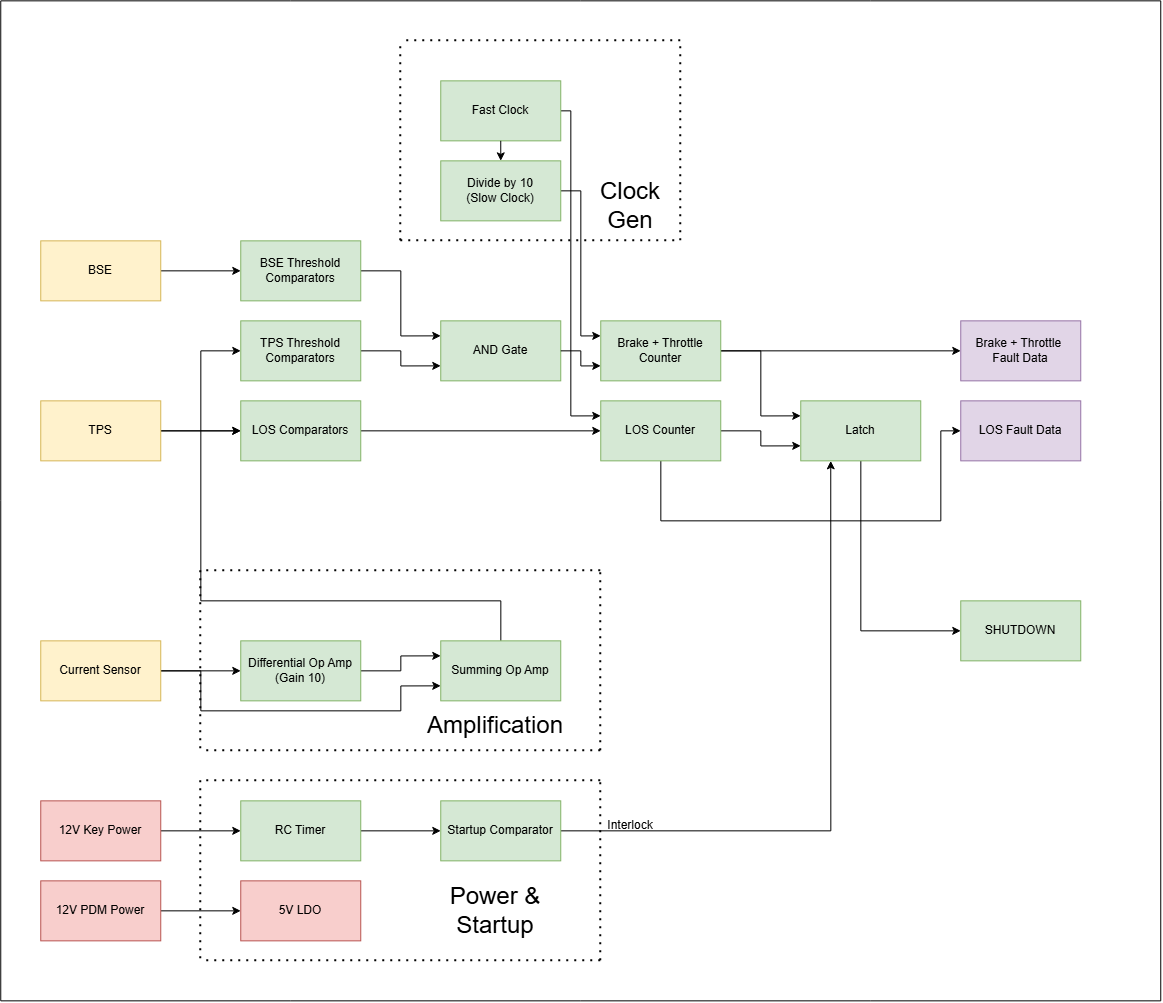

The diagram above was exported from draw.io. Its source (the exported page's mxGraphModel, read from the mxfile embedded in the PNG):
<mxGraphModel dx="1873" dy="2058" grid="1" gridSize="10" guides="1" tooltips="1" connect="1" arrows="1" fold="1" page="1" pageScale="1" pageWidth="850" pageHeight="1100" math="0" shadow="0">
  <root>
    <mxCell id="0" />
    <mxCell id="1" parent="0" />
    <mxCell id="TKOhtmYVIGcNnVrcgMmz-7" edge="1" parent="1" source="TKOhtmYVIGcNnVrcgMmz-1" style="edgeStyle=orthogonalEdgeStyle;rounded=0;orthogonalLoop=1;jettySize=auto;html=1;entryX=0;entryY=0.5;entryDx=0;entryDy=0;" target="TKOhtmYVIGcNnVrcgMmz-5">
      <mxGeometry relative="1" as="geometry" />
    </mxCell>
    <mxCell id="TKOhtmYVIGcNnVrcgMmz-1" parent="1" style="rounded=0;whiteSpace=wrap;html=1;fillColor=#f8cecc;strokeColor=#b85450;" value="12V Key Power" vertex="1">
      <mxGeometry height="60" width="120" x="40" y="240" as="geometry" />
    </mxCell>
    <mxCell id="TKOhtmYVIGcNnVrcgMmz-4" edge="1" parent="1" source="TKOhtmYVIGcNnVrcgMmz-2" style="edgeStyle=orthogonalEdgeStyle;rounded=0;orthogonalLoop=1;jettySize=auto;html=1;entryX=0;entryY=0.5;entryDx=0;entryDy=0;" target="TKOhtmYVIGcNnVrcgMmz-3">
      <mxGeometry relative="1" as="geometry" />
    </mxCell>
    <mxCell id="TKOhtmYVIGcNnVrcgMmz-2" parent="1" style="rounded=0;whiteSpace=wrap;html=1;fillColor=#f8cecc;strokeColor=#b85450;" value="12V PDM Power" vertex="1">
      <mxGeometry height="60" width="120" x="40" y="320" as="geometry" />
    </mxCell>
    <mxCell id="TKOhtmYVIGcNnVrcgMmz-3" parent="1" style="rounded=0;whiteSpace=wrap;html=1;fillColor=#f8cecc;strokeColor=#b85450;" value="5V LDO" vertex="1">
      <mxGeometry height="60" width="120" x="240" y="320" as="geometry" />
    </mxCell>
    <mxCell id="TKOhtmYVIGcNnVrcgMmz-8" edge="1" parent="1" source="TKOhtmYVIGcNnVrcgMmz-5" style="edgeStyle=orthogonalEdgeStyle;rounded=0;orthogonalLoop=1;jettySize=auto;html=1;entryX=0;entryY=0.5;entryDx=0;entryDy=0;" target="TKOhtmYVIGcNnVrcgMmz-6">
      <mxGeometry relative="1" as="geometry" />
    </mxCell>
    <mxCell id="TKOhtmYVIGcNnVrcgMmz-5" parent="1" style="rounded=0;whiteSpace=wrap;html=1;fillColor=#d5e8d4;strokeColor=#82b366;" value="RC Timer" vertex="1">
      <mxGeometry height="60" width="120" x="240" y="240" as="geometry" />
    </mxCell>
    <mxCell id="TKOhtmYVIGcNnVrcgMmz-52" edge="1" parent="1" source="TKOhtmYVIGcNnVrcgMmz-6" style="edgeStyle=orthogonalEdgeStyle;rounded=0;orthogonalLoop=1;jettySize=auto;html=1;entryX=0.25;entryY=1;entryDx=0;entryDy=0;" target="TKOhtmYVIGcNnVrcgMmz-9">
      <mxGeometry relative="1" as="geometry">
        <mxPoint x="780" y="-120" as="targetPoint" />
      </mxGeometry>
    </mxCell>
    <mxCell id="TKOhtmYVIGcNnVrcgMmz-6" parent="1" style="rounded=0;whiteSpace=wrap;html=1;fillColor=#d5e8d4;strokeColor=#82b366;" value="Startup Comparator" vertex="1">
      <mxGeometry height="60" width="120" x="440" y="240" as="geometry" />
    </mxCell>
    <mxCell id="TKOhtmYVIGcNnVrcgMmz-66" edge="1" parent="1" source="TKOhtmYVIGcNnVrcgMmz-9" style="edgeStyle=orthogonalEdgeStyle;rounded=0;orthogonalLoop=1;jettySize=auto;html=1;entryX=0;entryY=0.5;entryDx=0;entryDy=0;" target="TKOhtmYVIGcNnVrcgMmz-67">
      <mxGeometry relative="1" as="geometry">
        <Array as="points">
          <mxPoint x="860" y="70" />
        </Array>
        <mxPoint x="860" y="80" as="targetPoint" />
      </mxGeometry>
    </mxCell>
    <mxCell id="TKOhtmYVIGcNnVrcgMmz-9" parent="1" style="rounded=0;whiteSpace=wrap;html=1;fillColor=#d5e8d4;strokeColor=#82b366;" value="Latch" vertex="1">
      <mxGeometry height="60" width="120" x="800" y="-160" as="geometry" />
    </mxCell>
    <mxCell id="TKOhtmYVIGcNnVrcgMmz-21" edge="1" parent="1" source="TKOhtmYVIGcNnVrcgMmz-10" style="edgeStyle=orthogonalEdgeStyle;rounded=0;orthogonalLoop=1;jettySize=auto;html=1;entryX=0;entryY=0.5;entryDx=0;entryDy=0;" target="TKOhtmYVIGcNnVrcgMmz-19">
      <mxGeometry relative="1" as="geometry" />
    </mxCell>
    <mxCell id="TKOhtmYVIGcNnVrcgMmz-36" edge="1" parent="1" source="TKOhtmYVIGcNnVrcgMmz-10" style="edgeStyle=orthogonalEdgeStyle;rounded=0;orthogonalLoop=1;jettySize=auto;html=1;entryX=0;entryY=0.5;entryDx=0;entryDy=0;" target="TKOhtmYVIGcNnVrcgMmz-33">
      <mxGeometry relative="1" as="geometry" />
    </mxCell>
    <mxCell id="TKOhtmYVIGcNnVrcgMmz-10" parent="1" style="rounded=0;whiteSpace=wrap;html=1;fillColor=#fff2cc;strokeColor=#d6b656;" value="TPS" vertex="1">
      <mxGeometry height="60" width="120" x="40" y="-160" as="geometry" />
    </mxCell>
    <mxCell id="TKOhtmYVIGcNnVrcgMmz-35" edge="1" parent="1" source="TKOhtmYVIGcNnVrcgMmz-11" style="edgeStyle=orthogonalEdgeStyle;rounded=0;orthogonalLoop=1;jettySize=auto;html=1;entryX=0;entryY=0.5;entryDx=0;entryDy=0;" target="TKOhtmYVIGcNnVrcgMmz-34">
      <mxGeometry relative="1" as="geometry" />
    </mxCell>
    <mxCell id="TKOhtmYVIGcNnVrcgMmz-11" parent="1" style="rounded=0;whiteSpace=wrap;html=1;fillColor=#fff2cc;strokeColor=#d6b656;" value="BSE" vertex="1">
      <mxGeometry height="60" width="120" x="40" y="-320" as="geometry" />
    </mxCell>
    <mxCell id="TKOhtmYVIGcNnVrcgMmz-15" edge="1" parent="1" source="TKOhtmYVIGcNnVrcgMmz-12" style="edgeStyle=orthogonalEdgeStyle;rounded=0;orthogonalLoop=1;jettySize=auto;html=1;entryX=0;entryY=0.5;entryDx=0;entryDy=0;" target="TKOhtmYVIGcNnVrcgMmz-13">
      <mxGeometry relative="1" as="geometry" />
    </mxCell>
    <mxCell id="TKOhtmYVIGcNnVrcgMmz-16" edge="1" parent="1" source="TKOhtmYVIGcNnVrcgMmz-12" style="edgeStyle=orthogonalEdgeStyle;rounded=0;orthogonalLoop=1;jettySize=auto;html=1;entryX=0;entryY=0.75;entryDx=0;entryDy=0;" target="TKOhtmYVIGcNnVrcgMmz-14">
      <mxGeometry relative="1" as="geometry">
        <Array as="points">
          <mxPoint x="200" y="110" />
          <mxPoint x="200" y="150" />
          <mxPoint x="400" y="150" />
          <mxPoint x="400" y="125.04" />
        </Array>
        <mxPoint x="200" y="150" as="targetPoint" />
      </mxGeometry>
    </mxCell>
    <mxCell id="TKOhtmYVIGcNnVrcgMmz-12" parent="1" style="rounded=0;whiteSpace=wrap;html=1;fillColor=#fff2cc;strokeColor=#d6b656;" value="Current Sensor" vertex="1">
      <mxGeometry height="60" width="120" x="40" y="80" as="geometry" />
    </mxCell>
    <mxCell id="TKOhtmYVIGcNnVrcgMmz-18" edge="1" parent="1" source="TKOhtmYVIGcNnVrcgMmz-13" style="edgeStyle=orthogonalEdgeStyle;rounded=0;orthogonalLoop=1;jettySize=auto;html=1;entryX=0;entryY=0.25;entryDx=0;entryDy=0;" target="TKOhtmYVIGcNnVrcgMmz-14">
      <mxGeometry relative="1" as="geometry" />
    </mxCell>
    <mxCell id="TKOhtmYVIGcNnVrcgMmz-13" parent="1" style="rounded=0;whiteSpace=wrap;html=1;fillColor=#d5e8d4;strokeColor=#82b366;" value="Differential Op Amp&lt;br&gt;(Gain 10)" vertex="1">
      <mxGeometry height="60" width="120" x="240" y="80" as="geometry" />
    </mxCell>
    <mxCell id="TKOhtmYVIGcNnVrcgMmz-20" edge="1" parent="1" source="TKOhtmYVIGcNnVrcgMmz-14" style="edgeStyle=orthogonalEdgeStyle;rounded=0;orthogonalLoop=1;jettySize=auto;html=1;entryX=0;entryY=0.5;entryDx=0;entryDy=0;" target="TKOhtmYVIGcNnVrcgMmz-19">
      <mxGeometry relative="1" as="geometry">
        <Array as="points">
          <mxPoint x="500" y="40" />
          <mxPoint x="200" y="40" />
          <mxPoint x="200" y="-130" />
        </Array>
        <mxPoint x="500" y="40" as="targetPoint" />
      </mxGeometry>
    </mxCell>
    <mxCell id="TKOhtmYVIGcNnVrcgMmz-14" parent="1" style="rounded=0;whiteSpace=wrap;html=1;fillColor=#d5e8d4;strokeColor=#82b366;" value="Summing Op Amp" vertex="1">
      <mxGeometry height="60" width="120" x="440" y="80" as="geometry" />
    </mxCell>
    <mxCell id="TKOhtmYVIGcNnVrcgMmz-46" edge="1" parent="1" source="TKOhtmYVIGcNnVrcgMmz-19" style="edgeStyle=orthogonalEdgeStyle;rounded=0;orthogonalLoop=1;jettySize=auto;html=1;entryX=0;entryY=0.5;entryDx=0;entryDy=0;" target="TKOhtmYVIGcNnVrcgMmz-45">
      <mxGeometry relative="1" as="geometry" />
    </mxCell>
    <mxCell id="TKOhtmYVIGcNnVrcgMmz-19" parent="1" style="rounded=0;whiteSpace=wrap;html=1;fillColor=#d5e8d4;strokeColor=#82b366;" value="LOS Comparators" vertex="1">
      <mxGeometry height="60" width="120" x="240" y="-160" as="geometry" />
    </mxCell>
    <mxCell id="TKOhtmYVIGcNnVrcgMmz-22" edge="1" parent="1" style="endArrow=none;dashed=1;html=1;dashPattern=1 3;strokeWidth=2;rounded=0;" value="">
      <mxGeometry height="50" relative="1" width="50" as="geometry">
        <mxPoint x="600" y="400" as="sourcePoint" />
        <mxPoint x="600" y="220" as="targetPoint" />
      </mxGeometry>
    </mxCell>
    <mxCell id="TKOhtmYVIGcNnVrcgMmz-23" edge="1" parent="1" style="endArrow=none;dashed=1;html=1;dashPattern=1 3;strokeWidth=2;rounded=0;" value="">
      <mxGeometry height="50" relative="1" width="50" as="geometry">
        <mxPoint x="200" y="220" as="sourcePoint" />
        <mxPoint x="200" y="400" as="targetPoint" />
      </mxGeometry>
    </mxCell>
    <mxCell id="TKOhtmYVIGcNnVrcgMmz-24" edge="1" parent="1" style="endArrow=none;dashed=1;html=1;dashPattern=1 3;strokeWidth=2;rounded=0;" value="">
      <mxGeometry height="50" relative="1" width="50" as="geometry">
        <mxPoint x="600" y="400" as="sourcePoint" />
        <mxPoint x="200" y="400" as="targetPoint" />
      </mxGeometry>
    </mxCell>
    <mxCell id="TKOhtmYVIGcNnVrcgMmz-25" edge="1" parent="1" style="endArrow=none;dashed=1;html=1;dashPattern=1 3;strokeWidth=2;rounded=0;" value="">
      <mxGeometry height="50" relative="1" width="50" as="geometry">
        <mxPoint x="600" y="220" as="sourcePoint" />
        <mxPoint x="200" y="220" as="targetPoint" />
      </mxGeometry>
    </mxCell>
    <mxCell id="TKOhtmYVIGcNnVrcgMmz-26" parent="1" style="text;html=1;whiteSpace=wrap;strokeColor=none;fillColor=none;align=center;verticalAlign=middle;rounded=0;" value="&lt;font style=&quot;font-size: 24px;&quot;&gt;Power &amp;amp; Startup&lt;/font&gt;" vertex="1">
      <mxGeometry height="30" width="150" x="420" y="335" as="geometry" />
    </mxCell>
    <mxCell id="TKOhtmYVIGcNnVrcgMmz-28" edge="1" parent="1" style="endArrow=none;dashed=1;html=1;dashPattern=1 3;strokeWidth=2;rounded=0;" value="">
      <mxGeometry height="50" relative="1" width="50" as="geometry">
        <mxPoint x="600" y="190" as="sourcePoint" />
        <mxPoint x="600" y="10" as="targetPoint" />
      </mxGeometry>
    </mxCell>
    <mxCell id="TKOhtmYVIGcNnVrcgMmz-29" edge="1" parent="1" style="endArrow=none;dashed=1;html=1;dashPattern=1 3;strokeWidth=2;rounded=0;" value="">
      <mxGeometry height="50" relative="1" width="50" as="geometry">
        <mxPoint x="200" y="10" as="sourcePoint" />
        <mxPoint x="200" y="190" as="targetPoint" />
      </mxGeometry>
    </mxCell>
    <mxCell id="TKOhtmYVIGcNnVrcgMmz-30" edge="1" parent="1" style="endArrow=none;dashed=1;html=1;dashPattern=1 3;strokeWidth=2;rounded=0;" value="">
      <mxGeometry height="50" relative="1" width="50" as="geometry">
        <mxPoint x="600" y="190" as="sourcePoint" />
        <mxPoint x="200" y="190" as="targetPoint" />
      </mxGeometry>
    </mxCell>
    <mxCell id="TKOhtmYVIGcNnVrcgMmz-31" edge="1" parent="1" style="endArrow=none;dashed=1;html=1;dashPattern=1 3;strokeWidth=2;rounded=0;" value="">
      <mxGeometry height="50" relative="1" width="50" as="geometry">
        <mxPoint x="600" y="10" as="sourcePoint" />
        <mxPoint x="200" y="10" as="targetPoint" />
      </mxGeometry>
    </mxCell>
    <mxCell id="TKOhtmYVIGcNnVrcgMmz-32" parent="1" style="text;html=1;whiteSpace=wrap;strokeColor=none;fillColor=none;align=center;verticalAlign=middle;rounded=0;" value="&lt;span style=&quot;font-size: 24px;&quot;&gt;Amplification&lt;/span&gt;" vertex="1">
      <mxGeometry height="30" width="210" x="390" y="150" as="geometry" />
    </mxCell>
    <mxCell id="TKOhtmYVIGcNnVrcgMmz-38" edge="1" parent="1" source="TKOhtmYVIGcNnVrcgMmz-33" style="edgeStyle=orthogonalEdgeStyle;rounded=0;orthogonalLoop=1;jettySize=auto;html=1;entryX=0;entryY=0.75;entryDx=0;entryDy=0;" target="TKOhtmYVIGcNnVrcgMmz-37">
      <mxGeometry relative="1" as="geometry" />
    </mxCell>
    <mxCell id="TKOhtmYVIGcNnVrcgMmz-33" parent="1" style="rounded=0;whiteSpace=wrap;html=1;fillColor=#d5e8d4;strokeColor=#82b366;" value="TPS Threshold Comparators" vertex="1">
      <mxGeometry height="60" width="120" x="240" y="-240" as="geometry" />
    </mxCell>
    <mxCell id="TKOhtmYVIGcNnVrcgMmz-39" edge="1" parent="1" source="TKOhtmYVIGcNnVrcgMmz-34" style="edgeStyle=orthogonalEdgeStyle;rounded=0;orthogonalLoop=1;jettySize=auto;html=1;entryX=0;entryY=0.25;entryDx=0;entryDy=0;" target="TKOhtmYVIGcNnVrcgMmz-37">
      <mxGeometry relative="1" as="geometry">
        <mxPoint x="430" y="-290" as="targetPoint" />
      </mxGeometry>
    </mxCell>
    <mxCell id="TKOhtmYVIGcNnVrcgMmz-34" parent="1" style="rounded=0;whiteSpace=wrap;html=1;fillColor=#d5e8d4;strokeColor=#82b366;" value="BSE Threshold Comparators" vertex="1">
      <mxGeometry height="60" width="120" x="240" y="-320" as="geometry" />
    </mxCell>
    <mxCell id="TKOhtmYVIGcNnVrcgMmz-37" parent="1" style="rounded=0;whiteSpace=wrap;html=1;fillColor=#d5e8d4;strokeColor=#82b366;" value="AND Gate" vertex="1">
      <mxGeometry height="60" width="120" x="440" y="-240" as="geometry" />
    </mxCell>
    <mxCell id="TKOhtmYVIGcNnVrcgMmz-47" edge="1" parent="1" source="TKOhtmYVIGcNnVrcgMmz-41" style="edgeStyle=orthogonalEdgeStyle;rounded=0;orthogonalLoop=1;jettySize=auto;html=1;entryX=0;entryY=0.25;entryDx=0;entryDy=0;" target="TKOhtmYVIGcNnVrcgMmz-44">
      <mxGeometry relative="1" as="geometry">
        <Array as="points">
          <mxPoint x="580" y="-370" />
          <mxPoint x="580" y="-225.04" />
        </Array>
        <mxPoint x="580" y="-100" as="targetPoint" />
      </mxGeometry>
    </mxCell>
    <mxCell id="TKOhtmYVIGcNnVrcgMmz-41" parent="1" style="rounded=0;whiteSpace=wrap;html=1;fillColor=#d5e8d4;strokeColor=#82b366;" value="Divide by 10&lt;br&gt;(Slow Clock)" vertex="1">
      <mxGeometry height="60" width="120" x="440" y="-400" as="geometry" />
    </mxCell>
    <mxCell id="TKOhtmYVIGcNnVrcgMmz-49" edge="1" parent="1" source="TKOhtmYVIGcNnVrcgMmz-42" style="edgeStyle=orthogonalEdgeStyle;rounded=0;orthogonalLoop=1;jettySize=auto;html=1;entryX=0;entryY=0.25;entryDx=0;entryDy=0;" target="TKOhtmYVIGcNnVrcgMmz-45">
      <mxGeometry relative="1" as="geometry">
        <Array as="points">
          <mxPoint x="570" y="-450" />
          <mxPoint x="570" y="-145.04" />
        </Array>
      </mxGeometry>
    </mxCell>
    <mxCell id="TKOhtmYVIGcNnVrcgMmz-42" parent="1" style="rounded=0;whiteSpace=wrap;html=1;fillColor=#d5e8d4;strokeColor=#82b366;" value="Fast Clock" vertex="1">
      <mxGeometry height="60" width="120" x="440" y="-480" as="geometry" />
    </mxCell>
    <mxCell id="TKOhtmYVIGcNnVrcgMmz-43" edge="1" parent="1" source="TKOhtmYVIGcNnVrcgMmz-42" style="endArrow=classic;html=1;rounded=0;exitX=0.5;exitY=1;exitDx=0;exitDy=0;entryX=0.5;entryY=0;entryDx=0;entryDy=0;" target="TKOhtmYVIGcNnVrcgMmz-41" value="">
      <mxGeometry height="50" relative="1" width="50" as="geometry">
        <mxPoint x="500" y="-290" as="sourcePoint" />
        <mxPoint x="500" y="-269.28932188134524" as="targetPoint" />
      </mxGeometry>
    </mxCell>
    <mxCell id="TKOhtmYVIGcNnVrcgMmz-51" edge="1" parent="1" source="TKOhtmYVIGcNnVrcgMmz-44" style="edgeStyle=orthogonalEdgeStyle;rounded=0;orthogonalLoop=1;jettySize=auto;html=1;entryX=0;entryY=0.25;entryDx=0;entryDy=0;" target="TKOhtmYVIGcNnVrcgMmz-9">
      <mxGeometry relative="1" as="geometry" />
    </mxCell>
    <mxCell id="TKOhtmYVIGcNnVrcgMmz-65" edge="1" parent="1" source="TKOhtmYVIGcNnVrcgMmz-44" style="edgeStyle=orthogonalEdgeStyle;rounded=0;orthogonalLoop=1;jettySize=auto;html=1;entryX=0;entryY=0.5;entryDx=0;entryDy=0;" target="TKOhtmYVIGcNnVrcgMmz-62">
      <mxGeometry relative="1" as="geometry" />
    </mxCell>
    <mxCell id="TKOhtmYVIGcNnVrcgMmz-44" parent="1" style="rounded=0;whiteSpace=wrap;html=1;fillColor=#d5e8d4;strokeColor=#82b366;" value="Brake + Throttle Counter" vertex="1">
      <mxGeometry height="60" width="120" x="600" y="-240" as="geometry" />
    </mxCell>
    <mxCell id="TKOhtmYVIGcNnVrcgMmz-50" edge="1" parent="1" source="TKOhtmYVIGcNnVrcgMmz-45" style="edgeStyle=orthogonalEdgeStyle;rounded=0;orthogonalLoop=1;jettySize=auto;html=1;entryX=0;entryY=0.75;entryDx=0;entryDy=0;" target="TKOhtmYVIGcNnVrcgMmz-9">
      <mxGeometry relative="1" as="geometry" />
    </mxCell>
    <mxCell id="TKOhtmYVIGcNnVrcgMmz-64" edge="1" parent="1" source="TKOhtmYVIGcNnVrcgMmz-45" style="edgeStyle=orthogonalEdgeStyle;rounded=0;orthogonalLoop=1;jettySize=auto;html=1;entryX=0;entryY=0.5;entryDx=0;entryDy=0;" target="TKOhtmYVIGcNnVrcgMmz-63">
      <mxGeometry relative="1" as="geometry">
        <Array as="points">
          <mxPoint x="660" y="-40" />
          <mxPoint x="940" y="-40" />
          <mxPoint x="940" y="-130" />
        </Array>
        <mxPoint x="740" y="-50" as="targetPoint" />
      </mxGeometry>
    </mxCell>
    <mxCell id="TKOhtmYVIGcNnVrcgMmz-45" parent="1" style="rounded=0;whiteSpace=wrap;html=1;fillColor=#d5e8d4;strokeColor=#82b366;" value="LOS Counter" vertex="1">
      <mxGeometry height="60" width="120" x="600" y="-160" as="geometry" />
    </mxCell>
    <mxCell id="TKOhtmYVIGcNnVrcgMmz-48" edge="1" parent="1" source="TKOhtmYVIGcNnVrcgMmz-37" style="endArrow=classic;html=1;rounded=0;edgeStyle=orthogonalEdgeStyle;exitX=1;exitY=0.5;exitDx=0;exitDy=0;entryX=0;entryY=0.75;entryDx=0;entryDy=0;" target="TKOhtmYVIGcNnVrcgMmz-44" value="">
      <mxGeometry height="50" relative="1" width="50" as="geometry">
        <mxPoint x="490" y="-180" as="sourcePoint" />
        <mxPoint x="540" y="-230" as="targetPoint" />
      </mxGeometry>
    </mxCell>
    <mxCell id="TKOhtmYVIGcNnVrcgMmz-53" parent="1" style="text;html=1;whiteSpace=wrap;strokeColor=none;fillColor=none;align=center;verticalAlign=middle;rounded=0;" value="Interlock" vertex="1">
      <mxGeometry height="30" width="60" x="600" y="250" as="geometry" />
    </mxCell>
    <mxCell id="TKOhtmYVIGcNnVrcgMmz-55" edge="1" parent="1" style="endArrow=none;dashed=1;html=1;dashPattern=1 3;strokeWidth=2;rounded=0;" value="">
      <mxGeometry height="50" relative="1" width="50" as="geometry">
        <mxPoint x="400" y="-320" as="sourcePoint" />
        <mxPoint x="680" y="-320" as="targetPoint" />
      </mxGeometry>
    </mxCell>
    <mxCell id="TKOhtmYVIGcNnVrcgMmz-56" edge="1" parent="1" style="endArrow=none;dashed=1;html=1;dashPattern=1 3;strokeWidth=2;rounded=0;" value="">
      <mxGeometry height="50" relative="1" width="50" as="geometry">
        <mxPoint x="400" y="-320" as="sourcePoint" />
        <mxPoint x="400" y="-520" as="targetPoint" />
      </mxGeometry>
    </mxCell>
    <mxCell id="TKOhtmYVIGcNnVrcgMmz-57" edge="1" parent="1" style="endArrow=none;dashed=1;html=1;dashPattern=1 3;strokeWidth=2;rounded=0;" value="">
      <mxGeometry height="50" relative="1" width="50" as="geometry">
        <mxPoint x="680" y="-520" as="sourcePoint" />
        <mxPoint x="400" y="-520" as="targetPoint" />
      </mxGeometry>
    </mxCell>
    <mxCell id="TKOhtmYVIGcNnVrcgMmz-58" edge="1" parent="1" style="endArrow=none;dashed=1;html=1;dashPattern=1 3;strokeWidth=2;rounded=0;" value="">
      <mxGeometry height="50" relative="1" width="50" as="geometry">
        <mxPoint x="680" y="-320" as="sourcePoint" />
        <mxPoint x="680" y="-520" as="targetPoint" />
      </mxGeometry>
    </mxCell>
    <mxCell id="TKOhtmYVIGcNnVrcgMmz-59" parent="1" style="text;html=1;whiteSpace=wrap;strokeColor=none;fillColor=none;align=center;verticalAlign=middle;rounded=0;" value="&lt;span style=&quot;font-size: 24px;&quot;&gt;Clock &lt;br&gt;Gen&lt;/span&gt;" vertex="1">
      <mxGeometry height="30" width="210" x="525" y="-370" as="geometry" />
    </mxCell>
    <mxCell id="TKOhtmYVIGcNnVrcgMmz-62" parent="1" style="rounded=0;whiteSpace=wrap;html=1;fillColor=#e1d5e7;strokeColor=#9673a6;" value="Brake + Throttle&amp;nbsp;&lt;div&gt;Fault Data&lt;/div&gt;" vertex="1">
      <mxGeometry height="60" width="120" x="960" y="-240" as="geometry" />
    </mxCell>
    <mxCell id="TKOhtmYVIGcNnVrcgMmz-63" parent="1" style="rounded=0;whiteSpace=wrap;html=1;fillColor=#e1d5e7;strokeColor=#9673a6;" value="LOS Fault Data" vertex="1">
      <mxGeometry height="60" width="120" x="960" y="-160" as="geometry" />
    </mxCell>
    <mxCell id="TKOhtmYVIGcNnVrcgMmz-67" parent="1" style="rounded=0;whiteSpace=wrap;html=1;fillColor=#d5e8d4;strokeColor=#82b366;" value="SHUTDOWN" vertex="1">
      <mxGeometry height="60" width="120" x="960" y="40" as="geometry" />
    </mxCell>
    <mxCell id="M8mPjSDCQe95_AOBqZGr-1" edge="1" parent="1" style="endArrow=none;html=1;rounded=0;" value="">
      <mxGeometry height="50" relative="1" width="50" as="geometry">
        <mxPoint y="440" as="sourcePoint" />
        <mxPoint x="1160" y="440" as="targetPoint" />
      </mxGeometry>
    </mxCell>
    <mxCell id="M8mPjSDCQe95_AOBqZGr-2" edge="1" parent="1" style="endArrow=none;html=1;rounded=0;" value="">
      <mxGeometry height="50" relative="1" width="50" as="geometry">
        <mxPoint x="1160" y="440" as="sourcePoint" />
        <mxPoint x="1160" y="-560" as="targetPoint" />
      </mxGeometry>
    </mxCell>
    <mxCell id="M8mPjSDCQe95_AOBqZGr-3" edge="1" parent="1" style="endArrow=none;html=1;rounded=0;" value="">
      <mxGeometry height="50" relative="1" width="50" as="geometry">
        <mxPoint y="440" as="sourcePoint" />
        <mxPoint y="-560" as="targetPoint" />
      </mxGeometry>
    </mxCell>
    <mxCell id="M8mPjSDCQe95_AOBqZGr-4" edge="1" parent="1" style="endArrow=none;html=1;rounded=0;" value="">
      <mxGeometry height="50" relative="1" width="50" as="geometry">
        <mxPoint y="-560" as="sourcePoint" />
        <mxPoint x="1160" y="-560" as="targetPoint" />
      </mxGeometry>
    </mxCell>
  </root>
</mxGraphModel>